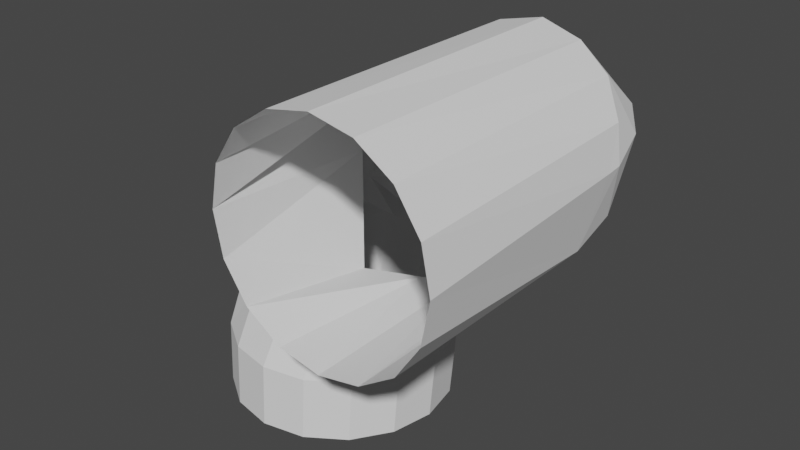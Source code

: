 # Source: Link_3.blend  (saved by Blender 2.82.7; exported with 4.5.12 LTS)
import bpy
from mathutils import Matrix  # noqa: F401  (used for matrix-valued properties, if any)

bpy.ops.wm.read_factory_settings(use_empty=True)
scene = bpy.context.scene
scene.name = 'Scene'

# ---- collections
col_collection = bpy.data.collections.new('Collection'); scene.collection.children.link(col_collection)

# ---- world
world_world = bpy.data.worlds.new('World'); scene.world = world_world
world_world.use_nodes = True; world_world.node_tree.nodes.clear()
_N = world_world.node_tree.nodes; _L = world_world.node_tree.links
n0 = _N.new('ShaderNodeOutputWorld'); n0.name = 'World Output'; n0.location = (300, 300)
n1 = _N.new('ShaderNodeBackground'); n1.name = 'Background'; n1.location = (10, 300)
n1.inputs[0].default_value = (0.05088, 0.05088, 0.05088, 1.0)
_L.new(n1.outputs[0], n0.inputs[0])
n0.is_active_output = True
world_world.color = (0.05088, 0.05088, 0.05088)
world_world.use_sun_shadow = False
world_world.sun_shadow_jitter_overblur = 0.0

# ---- meshes
me_link_3 = bpy.data.meshes.new('Link 3')
me_link_3.from_pydata([(0.0, 1.0, -2.285), (-0.3827, 0.9239, -2.285), (-0.7071, 0.7071, -2.285), (-0.9239, 0.3827, -2.285), (-1.0, 7.55e-08, -2.285), (-0.9239, -0.3827, -2.285), (-0.7071, -0.7071, -2.285), (-0.3827, -0.9239, -2.285), (3.258e-07, -1.0, -2.285), (0.3827, -0.9239, -2.285), (0.7071, -0.7071, -2.285), (0.9239, -0.3827, -2.285), (1.0, 9.656e-07, -2.285), (0.9239, 0.3827, -2.285), (0.7071, 0.7071, -2.285), (0.3827, 0.9239, -2.285), (1.263e-08, 1.066, -1.726), (-0.3894, 0.9881, -1.726), (-0.7195, 0.7675, -1.726), (-0.9401, 0.4374, -1.726), (-1.018, 0.04801, -1.726), (-0.9401, -0.3414, -1.726), (-0.7195, -0.6715, -1.726), (-0.3894, -0.8921, -1.726), (3.442e-07, -0.9695, -1.726), (0.3894, -0.8921, -1.726), (0.7195, -0.6715, -1.726), (0.9401, -0.3414, -1.726), (1.018, 0.04801, -1.726), (0.9401, 0.4374, -1.726), (0.7195, 0.7675, -1.726), (0.3894, 0.9881, -1.726), (0.04339, 1.237, -1.257), (-0.3698, 1.162, -1.257), (-0.72, 0.9476, -1.257), (-0.954, 0.6276, -1.257), (-1.036, 0.25, -1.257), (-0.954, -0.1275, -1.257), (-0.72, -0.4476, -1.257), (-0.3698, -0.6615, -1.257), (0.04339, -0.7366, -1.257), (0.4565, -0.6615, -1.257), (0.8068, -0.4476, -1.257), (1.041, -0.1275, -1.257), (1.123, 0.25, -1.257), (1.085, 0.6276, -1.257), (0.9036, 0.9476, -1.257), (0.4565, 1.162, -1.257), (-0.3489, 1.343, -0.8946), (-0.5982, 1.087, -0.8946), (-0.8507, 0.7472, -0.8946), (-0.9487, 0.3743, -0.8946), (-0.8657, 0.02541, -0.8946), (-0.7418, -0.2205, -0.8946), (-0.4857, -0.4397, -0.8946), (-0.03223, -0.4565, -0.8946), (0.5249, -0.2792, -0.8946), (0.9149, -0.02361, -0.9448), (1.179, 0.145, -0.9756), (1.46, 0.6284, -0.8946), (1.304, 0.9773, -0.8946), (1.146, 1.249, -0.8946), (0.944, 1.363, -0.8946), (0.1075, 1.475, -0.8946), (1.179, -1.514, 0.9941), (0.7984, -1.514, 0.9184), (0.4759, -1.514, 0.7029), (0.2604, -1.514, 0.3804), (0.1848, -1.514, 9.243e-07), (0.2604, -1.514, -0.3804), (0.4759, -1.514, -0.7029), (0.7984, -1.514, -0.9184), (1.179, -1.514, -0.9941), (1.559, -1.514, -0.9184), (1.882, -1.514, -0.7029), (2.097, -1.514, -0.3804), (2.173, -1.514, 1.809e-06), (2.097, -1.514, 0.3804), (1.882, -1.514, 0.7029), (1.559, -1.514, 0.9184), (1.179, 1.146, 0.9937), (0.7984, 1.107, 0.9122), (0.4759, 0.9956, 0.7439), (0.2604, 0.8287, 0.6088), (-0.07735, 0.6317, 0.3484), (2.173, 0.6317, 0.1102), (2.097, 0.8287, 0.4356), (1.882, 0.9956, 0.7116), (1.559, 1.107, 0.8959), (1.179, 1.756, 0.4552), (0.2682, 1.631, 0.4271), (-0.05431, 1.428, 0.3552), (-0.1658, 1.171, 0.3409), (-0.6026, 0.8353, -0.1635), (2.173, 0.7652, 0.1238), (2.097, 1.124, 0.2506), (1.882, 1.428, 0.3582), (1.559, 1.631, 0.43), (0.2682, 1.631, 0.4271), (2.173, 0.7652, 0.1238), (2.097, 1.124, 0.2506), (1.882, 1.428, 0.3582), (1.559, 1.631, 0.43), (0.1196, 0.1763, -0.1152), (2.039, 0.4774, -0.5298), (1.614, -0.1377, -0.8583), (2.042, 0.8974, -0.3854), (1.862, 1.051, -0.322), (1.535, 1.339, -0.2682), (-0.5484, 0.3286, -0.2009)], [(90, 98)], [(22, 23, 39, 38), (4, 5, 21, 20), (1, 2, 18, 17), (2, 3, 19, 18), (15, 0, 16, 31), (0, 1, 17, 16), (13, 14, 30, 29), (14, 15, 31, 30), (11, 12, 28, 27), (12, 13, 29, 28), (9, 10, 26, 25), (10, 11, 27, 26), (7, 8, 24, 23), (5, 6, 22, 21), (8, 9, 25, 24), (6, 7, 23, 22), (3, 4, 20, 19), (44, 45, 61, 60), (19, 20, 36, 35), (20, 21, 37, 36), (17, 18, 34, 33), (18, 19, 35, 34), (31, 16, 32, 47), (16, 17, 33, 32), (29, 30, 46, 45), (30, 31, 47, 46), (27, 28, 44, 43), (28, 29, 45, 44), (25, 26, 42, 41), (26, 27, 43, 42), (23, 24, 40, 39), (21, 22, 38, 37), (24, 25, 41, 40), (51, 52, 109), (41, 42, 58, 57), (42, 43, 59, 58), (39, 40, 56, 55), (37, 38, 54, 53), (40, 41, 57, 56), (38, 39, 55, 54), (35, 36, 52, 51), (36, 37, 53, 52), (33, 34, 50, 49), (34, 35, 51, 50), (47, 32, 48, 63), (32, 33, 49, 48), (45, 46, 62, 61), (46, 47, 63, 62), (43, 44, 60, 59), (77, 76, 85, 86), (65, 64, 80, 81), (68, 67, 83, 84), (67, 66, 82, 83), (78, 77, 86, 87), (79, 78, 87, 88), (66, 65, 81, 82), (64, 79, 88, 80), (88, 87, 96, 97), (82, 81, 90, 91), (80, 88, 97, 89), (86, 85, 94, 95), (81, 80, 89, 90), (87, 86, 95, 96), (83, 82, 91, 92), (97, 96, 101, 102), (48, 49, 91), (95, 94, 99, 100), (96, 95, 100, 101), (84, 83, 92), (69, 56, 70), (70, 56, 57), (70, 57, 71), (71, 57, 72), (72, 57, 58), (72, 58, 73), (73, 58, 59), (73, 59, 105, 74), (85, 76, 104), (76, 75, 104), (75, 74, 104), (104, 74, 105), (105, 59, 104), (85, 104, 99), (99, 104, 59, 106), (99, 106, 100), (106, 59, 60), (100, 106, 60, 107), (100, 107, 101), (101, 107, 61, 108), (107, 60, 61), (101, 108, 102), (108, 61, 62, 102), (102, 62, 63, 89), (48, 98, 89, 63), (91, 49, 92), (68, 84, 103, 69), (103, 56, 69), (103, 55, 56), (84, 55, 103), (84, 54, 55), (84, 53, 54), (84, 109, 53), (109, 52, 53), (84, 93, 109), (93, 84, 92), (93, 51, 109), (93, 92, 49), (50, 93, 49), (48, 91, 98), (51, 93, 50)])
_uv = me_link_3.uv_layers.new(name='UVMap')
_uv.uv.foreach_set('vector', [0.0, 0.0, 0.0, 0.0, 0.0, 0.0, 0.0, 0.0, 0.0, 0.0, 0.0, 0.0, 0.0, 0.0, 0.0, 0.0, 0.0, 0.0, 0.0, 0.0, 0.0, 0.0, 0.0, 0.0, 0.0, 0.0, 0.0, 0.0, 0.0, 0.0, 0.0, 0.0, 0.0, 0.0, 0.0, 0.0, 0.0, 0.0, 0.0, 0.0, 0.0, 0.0, 0.0, 0.0, 0.0, 0.0, 0.0, 0.0, 0.0, 0.0, 0.0, 0.0, 0.0, 0.0, 0.0, 0.0, 0.0, 0.0, 0.0, 0.0, 0.0, 0.0, 0.0, 0.0, 0.0, 0.0, 0.0, 0.0, 0.0, 0.0, 0.0, 0.0, 0.0, 0.0, 0.0, 0.0, 0.0, 0.0, 0.0, 0.0, 0.0, 0.0, 0.0, 0.0, 0.0, 0.0, 0.0, 0.0, 0.0, 0.0, 0.0, 0.0, 0.0, 0.0, 0.0, 0.0, 0.0, 0.0, 0.0, 0.0, 0.0, 0.0, 0.0, 0.0, 0.0, 0.0, 0.0, 0.0, 0.0, 0.0, 0.0, 0.0, 0.0, 0.0, 0.0, 0.0, 0.0, 0.0, 0.0, 0.0, 0.0, 0.0, 0.0, 0.0, 0.0, 0.0, 0.0, 0.0, 0.0, 0.0, 0.0, 0.0, 0.0, 0.0, 0.0, 0.0, 0.0, 0.0, 0.0, 0.0, 0.0, 0.0, 0.0, 0.0, 0.0, 0.0, 0.0, 0.0, 0.0, 0.0, 0.0, 0.0, 0.0, 0.0, 0.0, 0.0, 0.0, 0.0, 0.0, 0.0, 0.0, 0.0, 0.0, 0.0, 0.0, 0.0, 0.0, 0.0, 0.0, 0.0, 0.0, 0.0, 0.0, 0.0, 0.0, 0.0, 0.0, 0.0, 0.0, 0.0, 0.0, 0.0, 0.0, 0.0, 0.0, 0.0, 0.0, 0.0, 0.0, 0.0, 0.0, 0.0, 0.0, 0.0, 0.0, 0.0, 0.0, 0.0, 0.0, 0.0, 0.0, 0.0, 0.0, 0.0, 0.0, 0.0, 0.0, 0.0, 0.0, 0.0, 0.0, 0.0, 0.0, 0.0, 0.0, 0.0, 0.0, 0.0, 0.0, 0.0, 0.0, 0.0, 0.0, 0.0, 0.0, 0.0, 0.0, 0.0, 0.0, 0.0, 0.0, 0.0, 0.0, 0.0, 0.0, 0.0, 0.0, 0.0, 0.0, 0.0, 0.0, 0.0, 0.0, 0.0, 0.0, 0.0, 0.0, 0.0, 0.0, 0.0, 0.0, 0.0, 0.0, 0.0, 0.0, 0.0, 0.0, 0.0, 0.0, 0.0, 0.0, 0.0, 0.0, 0.0, 0.0, 0.0, 0.0, 0.0, 0.0, 0.0, 0.0, 0.0, 0.0, 0.0, 0.0, 0.0, 0.0, 0.0, 0.0, 0.0, 0.0, 0.0, 0.0, 0.0, 0.0, 0.0, 0.0, 0.0, 0.0, 0.0, 0.0, 0.0, 0.0, 0.0, 0.0, 0.0, 0.0, 0.0, 0.0, 0.0, 0.0, 0.0, 0.0, 0.0, 0.0, 0.0, 0.0, 0.0, 0.0, 0.0, 0.0, 0.0, 0.0, 0.0, 0.0, 0.0, 0.0, 0.0, 0.0, 0.0, 0.0, 0.0, 0.0, 0.0, 0.0, 0.0, 0.0, 0.0, 0.0, 0.0, 0.0, 0.0, 0.0, 0.0, 0.0, 0.0, 0.0, 0.0, 0.0, 0.0, 0.0, 0.0, 0.0, 0.0, 0.0, 0.0, 0.0, 0.0, 0.0, 0.0, 0.0, 0.0, 0.0, 0.0, 0.0, 0.0, 0.0, 0.0, 0.0, 0.0, 0.0, 0.0, 0.0, 0.0, 0.0, 0.0, 0.0, 0.0, 0.0, 0.0, 0.0, 0.0, 0.0, 0.0, 0.0, 0.0, 0.0, 0.0, 0.0, 0.0, 0.0, 0.0, 0.0, 0.0, 0.0, 0.0, 0.0, 0.0, 0.0, 0.0, 0.0, 0.0, 0.0, 0.0, 0.0, 0.0, 0.0, 0.0, 0.0, 0.0, 0.0, 0.0, 0.0, 0.0, 0.0, 0.0, 0.0, 0.0, 0.0, 0.0, 0.0, 0.0, 0.0, 0.0, 0.0, 0.0, 0.0, 0.0, 0.0, 0.0, 0.0, 0.0, 0.0, 0.0, 0.0, 0.0, 0.0, 0.0, 0.0, 0.0, 0.0, 0.0, 0.0, 0.0, 0.0, 0.0, 0.0, 0.0, 0.0, 0.0, 0.0, 0.0, 0.0, 0.0, 0.0, 0.0, 0.0, 0.0, 0.0, 0.0, 0.0, 0.0, 0.0, 0.0, 0.0, 0.0, 0.0, 0.0, 0.0, 0.0, 0.0, 0.0, 0.0, 0.0, 0.0, 0.0, 0.0, 0.0, 0.0, 0.0, 0.0, 0.0, 0.0, 0.0, 0.0, 0.0, 0.0, 0.0, 0.0, 0.0, 0.0, 0.0, 0.0, 0.0, 0.0, 0.0, 0.0, 0.0, 0.0, 0.0, 0.0, 0.0, 0.0, 0.0, 0.0, 0.0, 0.0, 0.0, 0.0, 0.0, 0.0, 0.0, 0.0, 0.0, 0.0, 0.0, 0.0, 0.0, 0.0, 0.0, 0.0, 0.0, 0.0, 0.0, 0.0, 0.0, 0.0, 0.0, 0.0, 0.0, 0.0, 0.0, 0.0, 0.0, 0.0, 0.0, 0.0, 0.0, 0.0, 0.0, 0.0, 0.0, 0.0, 0.0, 0.0, 0.0, 0.0, 0.0, 0.0, 0.0, 0.0, 0.0, 0.0, 0.0, 0.0, 0.0, 0.0, 0.0, 0.0, 0.0, 0.0, 0.0, 0.0, 0.0, 0.0, 0.0, 0.0, 0.0, 0.0, 0.0, 0.0, 0.0, 0.0, 0.0, 0.0, 0.0, 0.0, 0.0, 0.0, 0.0, 0.0, 0.0, 0.0, 0.0, 0.0, 0.0, 0.0, 0.0, 0.0, 0.0, 0.0, 0.0, 0.0, 0.0, 0.0, 0.0, 0.0, 0.0, 0.0, 0.0, 0.0, 0.0, 0.0, 0.0, 0.0, 0.0, 0.0, 0.0, 0.0, 0.0, 0.0, 0.0, 0.0, 0.0, 0.0, 0.0, 0.0, 0.0, 0.0, 0.0, 0.0, 0.0, 0.0, 0.0, 0.0, 0.0, 0.0, 0.0, 0.0, 0.0, 0.0, 0.0, 0.0, 0.0, 0.0, 0.0, 0.0, 0.0, 0.0, 0.0, 0.0, 0.0, 0.0, 0.0, 0.0, 0.0, 0.0, 0.0, 0.0, 0.0, 0.0, 0.0, 0.0, 0.0, 0.0, 0.0, 0.0, 0.0, 0.0, 0.0, 0.0, 0.0, 0.0, 0.0, 0.0, 0.0, 0.0, 0.0, 0.0, 0.0, 0.0, 0.0, 0.0, 0.0, 0.0, 0.0, 0.0, 0.0, 0.0, 0.0, 0.0, 0.0, 0.0, 0.0, 0.0, 0.0, 0.0, 0.0, 0.0, 0.0, 0.0, 0.0, 0.0, 0.0, 0.0, 0.0, 0.0, 0.0, 0.0, 0.0, 0.0, 0.0, 0.0, 0.0, 0.0, 0.0, 0.0, 0.0, 0.0, 0.0, 0.0, 0.0, 0.0, 0.0, 0.0, 0.0, 0.0, 0.0, 0.0, 0.0, 0.0, 0.0, 0.0, 0.0, 0.0, 0.0, 0.0, 0.0, 0.0, 0.0, 0.0, 0.0, 0.0, 0.0, 0.0, 0.0, 0.0, 0.0, 0.0, 0.0, 0.0, 0.0, 0.0, 0.0, 0.0, 0.0, 0.0, 0.0, 0.0, 0.0, 0.0, 0.0, 0.0, 0.0, 0.0, 0.0, 0.0, 0.0, 0.0, 0.0, 0.0, 0.0, 0.0, 0.0, 0.0, 0.0, 0.0, 0.0, 0.0, 0.0, 0.0, 0.0, 0.0, 0.0, 0.0, 0.0, 0.0, 0.0, 0.0, 0.0, 0.0, 0.0, 0.0, 0.0, 0.0, 0.0, 0.0, 0.0, 0.0, 0.0, 0.0, 0.0, 0.0, 0.0, 0.0, 0.0, 0.0, 0.0, 0.0, 0.0, 0.0, 0.0, 0.0, 0.0, 0.0, 0.0, 0.0, 0.0, 0.0, 0.0, 0.0, 0.0, 0.0, 0.0, 0.0, 0.0, 0.0, 0.0])
me_link_3.use_remesh_fix_poles = True
me_link_3.use_remesh_preserve_attributes = False
me_link_3.use_mirror_vertex_groups = False
me_link_3.update()

# ---- objects
ob_link_3 = bpy.data.objects.new('Link 3', me_link_3)

# ---- transforms, parenting, visibility, modifiers, constraints
ob_link_3.location = (0.0, 0.0, 0.0)
ob_link_3.scale = (0.0444, 0.0444, 0.0444)
ob_link_3.lineart.crease_threshold = 0.0

# ---- collection membership
col_collection.objects.link(ob_link_3)

# ---- scene / render settings (as saved in the file)
scene.frame_start = 1; scene.frame_end = 250; scene.frame_set(1)
scene.render.engine = 'BLENDER_EEVEE_NEXT'
scene.cycles.use_denoising = False
scene.cycles.samples = 128
scene.cycles.sampling_pattern = 'TABULATED_SOBOL'
scene.cycles.use_adaptive_sampling = False
scene.cycles.use_light_tree = False
scene.view_settings.view_transform = 'Filmic'
bpy.context.view_layer.update()

# ---- added for rendering (the .blend has no active camera and no usable light): camera, sun
cam_auto = bpy.data.cameras.new('AutoCamera')
cam_auto.lens = 50.0
cam_auto.sensor_width = 36.0
cam_auto.clip_end = 1000.0
ob_auto_camera = bpy.data.objects.new('AutoCamera', cam_auto)
scene.collection.objects.link(ob_auto_camera)
ob_auto_camera.location = (0.256708, -0.272398, 0.156521)
ob_auto_camera.rotation_euler = (1.09748, -7.21219e-08, 0.694738)
scene.camera = ob_auto_camera
light_auto_sun = bpy.data.lights.new('AutoSun', 'SUN')
light_auto_sun.energy = 3.0
light_auto_sun.angle = 0.0523599
ob_auto_sun = bpy.data.objects.new('AutoSun', light_auto_sun)
scene.collection.objects.link(ob_auto_sun)
ob_auto_sun.rotation_euler = (0.872665, 0.174533, 0.523599)
bpy.context.view_layer.update()
